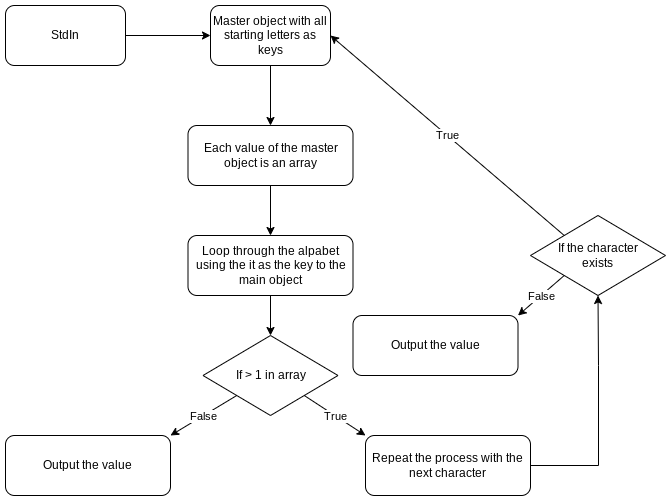

The diagram above was exported from draw.io. Its source (the exported page's mxGraphModel, read from the mxfile embedded in the PNG):
<mxGraphModel dx="1422" dy="786" grid="1" gridSize="10" guides="1" tooltips="1" connect="1" arrows="1" fold="1" page="1" pageScale="1" pageWidth="850" pageHeight="1100" math="0" shadow="0">
  <root>
    <mxCell id="0" />
    <mxCell id="1" parent="0" />
    <mxCell id="kFepDMJEnrkm3UJnHz24-5" style="edgeStyle=orthogonalEdgeStyle;rounded=0;orthogonalLoop=1;jettySize=auto;html=1;entryX=0;entryY=0.5;entryDx=0;entryDy=0;" parent="1" source="kFepDMJEnrkm3UJnHz24-1" target="kFepDMJEnrkm3UJnHz24-3" edge="1">
      <mxGeometry relative="1" as="geometry" />
    </mxCell>
    <mxCell id="kFepDMJEnrkm3UJnHz24-1" value="StdIn" style="rounded=1;whiteSpace=wrap;html=1;" parent="1" vertex="1">
      <mxGeometry x="100" y="60" width="120" height="60" as="geometry" />
    </mxCell>
    <mxCell id="kFepDMJEnrkm3UJnHz24-6" style="edgeStyle=orthogonalEdgeStyle;rounded=0;orthogonalLoop=1;jettySize=auto;html=1;entryX=0.5;entryY=0;entryDx=0;entryDy=0;" parent="1" source="kFepDMJEnrkm3UJnHz24-3" target="kFepDMJEnrkm3UJnHz24-4" edge="1">
      <mxGeometry relative="1" as="geometry" />
    </mxCell>
    <mxCell id="kFepDMJEnrkm3UJnHz24-3" value="Master object with all starting letters as keys" style="rounded=1;whiteSpace=wrap;html=1;" parent="1" vertex="1">
      <mxGeometry x="305" y="60" width="120" height="60" as="geometry" />
    </mxCell>
    <mxCell id="kFepDMJEnrkm3UJnHz24-12" style="edgeStyle=orthogonalEdgeStyle;rounded=0;orthogonalLoop=1;jettySize=auto;html=1;entryX=0.5;entryY=0;entryDx=0;entryDy=0;" parent="1" source="kFepDMJEnrkm3UJnHz24-4" target="kFepDMJEnrkm3UJnHz24-11" edge="1">
      <mxGeometry relative="1" as="geometry" />
    </mxCell>
    <mxCell id="kFepDMJEnrkm3UJnHz24-4" value="Each value of the master object is an array" style="rounded=1;whiteSpace=wrap;html=1;" parent="1" vertex="1">
      <mxGeometry x="282.5" y="180" width="165" height="60" as="geometry" />
    </mxCell>
    <mxCell id="kFepDMJEnrkm3UJnHz24-9" value="If &amp;gt; 1 in array" style="rhombus;whiteSpace=wrap;html=1;" parent="1" vertex="1">
      <mxGeometry x="297.5" y="390" width="135" height="80" as="geometry" />
    </mxCell>
    <mxCell id="kFepDMJEnrkm3UJnHz24-10" value="Output the value" style="rounded=1;whiteSpace=wrap;html=1;" parent="1" vertex="1">
      <mxGeometry x="100" y="490" width="165" height="60" as="geometry" />
    </mxCell>
    <mxCell id="kFepDMJEnrkm3UJnHz24-13" style="edgeStyle=orthogonalEdgeStyle;rounded=0;orthogonalLoop=1;jettySize=auto;html=1;entryX=0.5;entryY=0;entryDx=0;entryDy=0;" parent="1" source="kFepDMJEnrkm3UJnHz24-11" target="kFepDMJEnrkm3UJnHz24-9" edge="1">
      <mxGeometry relative="1" as="geometry" />
    </mxCell>
    <mxCell id="kFepDMJEnrkm3UJnHz24-11" value="Loop through the alpabet using the it as the key to the main object" style="rounded=1;whiteSpace=wrap;html=1;" parent="1" vertex="1">
      <mxGeometry x="282.5" y="290" width="165" height="60" as="geometry" />
    </mxCell>
    <mxCell id="kFepDMJEnrkm3UJnHz24-14" value="" style="endArrow=classic;html=1;rounded=0;exitX=0;exitY=1;exitDx=0;exitDy=0;entryX=1;entryY=0;entryDx=0;entryDy=0;" parent="1" source="kFepDMJEnrkm3UJnHz24-9" target="kFepDMJEnrkm3UJnHz24-10" edge="1">
      <mxGeometry relative="1" as="geometry">
        <mxPoint x="380" y="360" as="sourcePoint" />
        <mxPoint x="480" y="360" as="targetPoint" />
      </mxGeometry>
    </mxCell>
    <mxCell id="kFepDMJEnrkm3UJnHz24-15" value="False" style="edgeLabel;resizable=0;html=1;align=center;verticalAlign=middle;" parent="kFepDMJEnrkm3UJnHz24-14" connectable="0" vertex="1">
      <mxGeometry relative="1" as="geometry" />
    </mxCell>
    <mxCell id="kFepDMJEnrkm3UJnHz24-16" value="" style="endArrow=classic;html=1;rounded=0;exitX=1;exitY=1;exitDx=0;exitDy=0;entryX=0;entryY=0;entryDx=0;entryDy=0;" parent="1" source="kFepDMJEnrkm3UJnHz24-9" target="kFepDMJEnrkm3UJnHz24-18" edge="1">
      <mxGeometry relative="1" as="geometry">
        <mxPoint x="341.25" y="460" as="sourcePoint" />
        <mxPoint x="450" y="490" as="targetPoint" />
      </mxGeometry>
    </mxCell>
    <mxCell id="kFepDMJEnrkm3UJnHz24-17" value="True" style="edgeLabel;resizable=0;html=1;align=center;verticalAlign=middle;" parent="kFepDMJEnrkm3UJnHz24-16" connectable="0" vertex="1">
      <mxGeometry relative="1" as="geometry" />
    </mxCell>
    <mxCell id="Omin7IHHz9zUW3PjnvrB-5" style="edgeStyle=orthogonalEdgeStyle;rounded=0;orthogonalLoop=1;jettySize=auto;html=1;entryX=0.5;entryY=1;entryDx=0;entryDy=0;" edge="1" parent="1" source="kFepDMJEnrkm3UJnHz24-18" target="Omin7IHHz9zUW3PjnvrB-1">
      <mxGeometry relative="1" as="geometry">
        <Array as="points">
          <mxPoint x="693" y="520" />
          <mxPoint x="693" y="420" />
        </Array>
      </mxGeometry>
    </mxCell>
    <mxCell id="kFepDMJEnrkm3UJnHz24-18" value="Repeat the process with the next character" style="rounded=1;whiteSpace=wrap;html=1;" parent="1" vertex="1">
      <mxGeometry x="460" y="490" width="165" height="60" as="geometry" />
    </mxCell>
    <mxCell id="Omin7IHHz9zUW3PjnvrB-1" value="If the character&lt;br&gt;exists" style="rhombus;whiteSpace=wrap;html=1;" vertex="1" parent="1">
      <mxGeometry x="625" y="270" width="135" height="80" as="geometry" />
    </mxCell>
    <mxCell id="Omin7IHHz9zUW3PjnvrB-2" value="" style="endArrow=classic;html=1;rounded=0;exitX=0;exitY=1;exitDx=0;exitDy=0;entryX=1;entryY=0;entryDx=0;entryDy=0;" edge="1" parent="1" source="Omin7IHHz9zUW3PjnvrB-1" target="Omin7IHHz9zUW3PjnvrB-4">
      <mxGeometry relative="1" as="geometry">
        <mxPoint x="341.25" y="460" as="sourcePoint" />
        <mxPoint x="550" y="370" as="targetPoint" />
      </mxGeometry>
    </mxCell>
    <mxCell id="Omin7IHHz9zUW3PjnvrB-3" value="False" style="edgeLabel;resizable=0;html=1;align=center;verticalAlign=middle;" connectable="0" vertex="1" parent="Omin7IHHz9zUW3PjnvrB-2">
      <mxGeometry relative="1" as="geometry" />
    </mxCell>
    <mxCell id="Omin7IHHz9zUW3PjnvrB-4" value="Output the value" style="rounded=1;whiteSpace=wrap;html=1;" vertex="1" parent="1">
      <mxGeometry x="447.5" y="370" width="165" height="60" as="geometry" />
    </mxCell>
    <mxCell id="Omin7IHHz9zUW3PjnvrB-6" value="" style="endArrow=classic;html=1;rounded=0;exitX=0;exitY=0;exitDx=0;exitDy=0;entryX=1;entryY=0.5;entryDx=0;entryDy=0;" edge="1" parent="1" source="Omin7IHHz9zUW3PjnvrB-1" target="kFepDMJEnrkm3UJnHz24-3">
      <mxGeometry relative="1" as="geometry">
        <mxPoint x="408.75" y="460" as="sourcePoint" />
        <mxPoint x="470" y="500" as="targetPoint" />
      </mxGeometry>
    </mxCell>
    <mxCell id="Omin7IHHz9zUW3PjnvrB-7" value="True" style="edgeLabel;resizable=0;html=1;align=center;verticalAlign=middle;" connectable="0" vertex="1" parent="Omin7IHHz9zUW3PjnvrB-6">
      <mxGeometry relative="1" as="geometry" />
    </mxCell>
  </root>
</mxGraphModel>